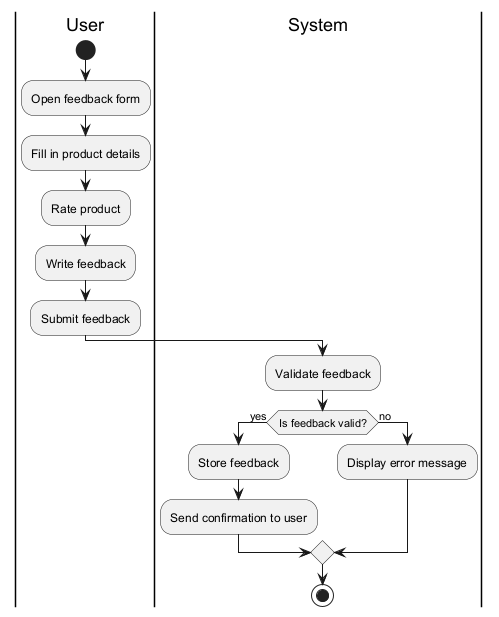

The diagram above was rendered by PlantUML. Its source (embedded in the PNG):
@startuml
|User|
start
:Open feedback form;
:Fill in product details;
:Rate product;
:Write feedback;
:Submit feedback;
|System|
:Validate feedback;
if (Is feedback valid?) then (yes)
  :Store feedback;
  :Send confirmation to user;
else (no)
  :Display error message;
endif
stop
@enduml